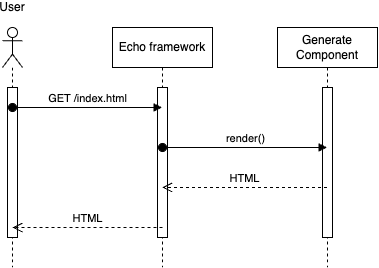

The diagram above was exported from draw.io. Its source (the exported page's mxGraphModel, read from the mxfile embedded in the PNG):
<mxGraphModel dx="654" dy="627" grid="1" gridSize="10" guides="1" tooltips="1" connect="1" arrows="1" fold="1" page="1" pageScale="1" pageWidth="850" pageHeight="1100" math="0" shadow="0">
  <root>
    <mxCell id="0" />
    <mxCell id="1" parent="0" />
    <mxCell id="2" value="User" style="shape=umlLifeline;perimeter=lifelinePerimeter;whiteSpace=wrap;html=1;container=1;dropTarget=0;collapsible=0;recursiveResize=0;outlineConnect=0;portConstraint=eastwest;newEdgeStyle={&quot;curved&quot;:0,&quot;rounded&quot;:0};participant=umlActor;spacingTop=-80;" vertex="1" parent="1">
      <mxGeometry x="50" y="480" width="20" height="240" as="geometry" />
    </mxCell>
    <mxCell id="3" value="" style="html=1;points=[[0,0,0,0,5],[0,1,0,0,-5],[1,0,0,0,5],[1,1,0,0,-5]];perimeter=orthogonalPerimeter;outlineConnect=0;targetShapes=umlLifeline;portConstraint=eastwest;newEdgeStyle={&quot;curved&quot;:0,&quot;rounded&quot;:0};" vertex="1" parent="2">
      <mxGeometry x="5" y="60" width="10" height="150" as="geometry" />
    </mxCell>
    <mxCell id="4" value="Echo framework" style="shape=umlLifeline;perimeter=lifelinePerimeter;whiteSpace=wrap;html=1;container=1;dropTarget=0;collapsible=0;recursiveResize=0;outlineConnect=0;portConstraint=eastwest;newEdgeStyle={&quot;curved&quot;:0,&quot;rounded&quot;:0};" vertex="1" parent="1">
      <mxGeometry x="160" y="480" width="100" height="240" as="geometry" />
    </mxCell>
    <mxCell id="5" value="" style="html=1;points=[[0,0,0,0,5],[0,1,0,0,-5],[1,0,0,0,5],[1,1,0,0,-5]];perimeter=orthogonalPerimeter;outlineConnect=0;targetShapes=umlLifeline;portConstraint=eastwest;newEdgeStyle={&quot;curved&quot;:0,&quot;rounded&quot;:0};" vertex="1" parent="4">
      <mxGeometry x="45" y="60" width="10" height="150" as="geometry" />
    </mxCell>
    <mxCell id="6" value="Generate Component" style="shape=umlLifeline;perimeter=lifelinePerimeter;whiteSpace=wrap;html=1;container=1;dropTarget=0;collapsible=0;recursiveResize=0;outlineConnect=0;portConstraint=eastwest;newEdgeStyle={&quot;curved&quot;:0,&quot;rounded&quot;:0};" vertex="1" parent="1">
      <mxGeometry x="325" y="480" width="100" height="240" as="geometry" />
    </mxCell>
    <mxCell id="7" value="" style="html=1;points=[[0,0,0,0,5],[0,1,0,0,-5],[1,0,0,0,5],[1,1,0,0,-5]];perimeter=orthogonalPerimeter;outlineConnect=0;targetShapes=umlLifeline;portConstraint=eastwest;newEdgeStyle={&quot;curved&quot;:0,&quot;rounded&quot;:0};" vertex="1" parent="6">
      <mxGeometry x="45" y="60" width="10" height="150" as="geometry" />
    </mxCell>
    <mxCell id="8" value="GET /index.html" style="html=1;verticalAlign=bottom;startArrow=oval;startFill=1;endArrow=block;startSize=8;curved=0;rounded=0;" edge="1" target="4" parent="1">
      <mxGeometry width="60" relative="1" as="geometry">
        <mxPoint x="60" y="560" as="sourcePoint" />
        <mxPoint x="120" y="560" as="targetPoint" />
      </mxGeometry>
    </mxCell>
    <mxCell id="9" value="render()" style="html=1;verticalAlign=bottom;startArrow=oval;startFill=1;endArrow=block;startSize=8;curved=0;rounded=0;" edge="1" target="6" parent="1">
      <mxGeometry width="60" relative="1" as="geometry">
        <mxPoint x="210" y="600" as="sourcePoint" />
        <mxPoint x="360" y="600" as="targetPoint" />
      </mxGeometry>
    </mxCell>
    <mxCell id="10" value="HTML" style="html=1;verticalAlign=bottom;endArrow=open;dashed=1;endSize=8;curved=0;rounded=0;" edge="1" source="6" target="4" parent="1">
      <mxGeometry relative="1" as="geometry">
        <mxPoint x="310" y="640" as="sourcePoint" />
        <mxPoint x="230" y="640" as="targetPoint" />
        <Array as="points">
          <mxPoint x="270" y="640" />
        </Array>
      </mxGeometry>
    </mxCell>
    <mxCell id="11" value="HTML" style="html=1;verticalAlign=bottom;endArrow=open;dashed=1;endSize=8;curved=0;rounded=0;" edge="1" parent="1">
      <mxGeometry relative="1" as="geometry">
        <mxPoint x="210" y="680" as="sourcePoint" />
        <mxPoint x="60" y="680" as="targetPoint" />
        <Array as="points">
          <mxPoint x="120" y="680" />
        </Array>
      </mxGeometry>
    </mxCell>
  </root>
</mxGraphModel>